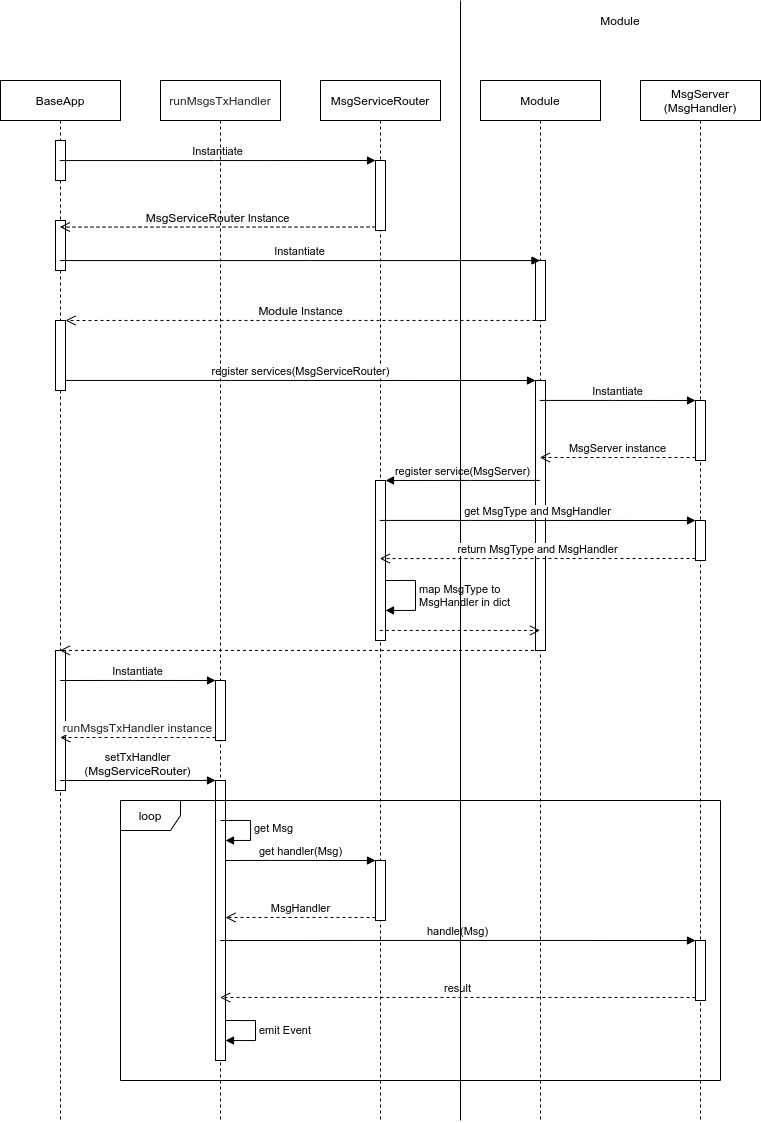

The diagram above was exported from draw.io. Its source (the exported page's mxGraphModel, read from the mxfile embedded in the PNG):
<mxGraphModel dx="1955" dy="889" grid="1" gridSize="10" guides="1" tooltips="1" connect="1" arrows="1" fold="1" page="1" pageScale="1" pageWidth="827" pageHeight="1169" math="0" shadow="0">
  <root>
    <mxCell id="0" />
    <mxCell id="1" parent="0" />
    <mxCell id="P0WtbtnVxwpH9TDV41XD-9" value="BaseApp" style="shape=umlLifeline;perimeter=lifelinePerimeter;whiteSpace=wrap;html=1;container=1;collapsible=0;recursiveResize=0;outlineConnect=0;" parent="1" vertex="1">
      <mxGeometry x="40" y="120" width="120" height="1040" as="geometry" />
    </mxCell>
    <mxCell id="P0WtbtnVxwpH9TDV41XD-15" value="" style="html=1;points=[];perimeter=orthogonalPerimeter;" parent="P0WtbtnVxwpH9TDV41XD-9" vertex="1">
      <mxGeometry x="55" y="60" width="10" height="40" as="geometry" />
    </mxCell>
    <mxCell id="P0WtbtnVxwpH9TDV41XD-16" value="" style="html=1;points=[];perimeter=orthogonalPerimeter;" parent="P0WtbtnVxwpH9TDV41XD-9" vertex="1">
      <mxGeometry x="55" y="140" width="10" height="50" as="geometry" />
    </mxCell>
    <mxCell id="P0WtbtnVxwpH9TDV41XD-20" value="" style="html=1;points=[];perimeter=orthogonalPerimeter;" parent="P0WtbtnVxwpH9TDV41XD-9" vertex="1">
      <mxGeometry x="55" y="240" width="10" height="70" as="geometry" />
    </mxCell>
    <mxCell id="P0WtbtnVxwpH9TDV41XD-41" value="" style="html=1;points=[];perimeter=orthogonalPerimeter;" parent="P0WtbtnVxwpH9TDV41XD-9" vertex="1">
      <mxGeometry x="55" y="570" width="10" height="140" as="geometry" />
    </mxCell>
    <mxCell id="P0WtbtnVxwpH9TDV41XD-10" value="Module" style="shape=umlLifeline;perimeter=lifelinePerimeter;whiteSpace=wrap;html=1;container=1;collapsible=0;recursiveResize=0;outlineConnect=0;" parent="1" vertex="1">
      <mxGeometry x="520" y="120" width="120" height="1040" as="geometry" />
    </mxCell>
    <mxCell id="P0WtbtnVxwpH9TDV41XD-17" value="" style="html=1;points=[];perimeter=orthogonalPerimeter;" parent="P0WtbtnVxwpH9TDV41XD-10" vertex="1">
      <mxGeometry x="55" y="180" width="10" height="60" as="geometry" />
    </mxCell>
    <mxCell id="P0WtbtnVxwpH9TDV41XD-21" value="" style="html=1;points=[];perimeter=orthogonalPerimeter;" parent="P0WtbtnVxwpH9TDV41XD-10" vertex="1">
      <mxGeometry x="55" y="300" width="10" height="270" as="geometry" />
    </mxCell>
    <mxCell id="P0WtbtnVxwpH9TDV41XD-11" value="MsgServiceRouter" style="shape=umlLifeline;perimeter=lifelinePerimeter;whiteSpace=wrap;html=1;container=1;collapsible=0;recursiveResize=0;outlineConnect=0;" parent="1" vertex="1">
      <mxGeometry x="360" y="120" width="120" height="1040" as="geometry" />
    </mxCell>
    <mxCell id="P0WtbtnVxwpH9TDV41XD-12" value="" style="html=1;points=[];perimeter=orthogonalPerimeter;" parent="P0WtbtnVxwpH9TDV41XD-11" vertex="1">
      <mxGeometry x="55" y="80" width="10" height="70" as="geometry" />
    </mxCell>
    <mxCell id="P0WtbtnVxwpH9TDV41XD-37" value="" style="html=1;points=[];perimeter=orthogonalPerimeter;" parent="P0WtbtnVxwpH9TDV41XD-11" vertex="1">
      <mxGeometry x="55" y="400" width="10" height="160" as="geometry" />
    </mxCell>
    <mxCell id="nSSpM4ZVrEqo1LqrSH-K-5" value="&lt;div&gt;map MsgType to&lt;/div&gt;&lt;div&gt;MsgHandler in dict&lt;/div&gt;" style="edgeStyle=orthogonalEdgeStyle;html=1;align=left;spacingLeft=2;endArrow=block;rounded=0;" edge="1" target="P0WtbtnVxwpH9TDV41XD-37" parent="P0WtbtnVxwpH9TDV41XD-11">
      <mxGeometry relative="1" as="geometry">
        <mxPoint x="65" y="500" as="sourcePoint" />
        <Array as="points">
          <mxPoint x="95" y="500" />
          <mxPoint x="95" y="530" />
        </Array>
        <mxPoint x="70" y="520" as="targetPoint" />
      </mxGeometry>
    </mxCell>
    <mxCell id="P0WtbtnVxwpH9TDV41XD-13" value="Instantiate" style="html=1;verticalAlign=bottom;endArrow=block;entryX=0;entryY=0;rounded=0;edgeStyle=orthogonalEdgeStyle;" parent="1" source="P0WtbtnVxwpH9TDV41XD-9" target="P0WtbtnVxwpH9TDV41XD-12" edge="1">
      <mxGeometry relative="1" as="geometry">
        <mxPoint x="225" y="200" as="sourcePoint" />
        <Array as="points">
          <mxPoint x="255" y="200" />
          <mxPoint x="255" y="200" />
        </Array>
      </mxGeometry>
    </mxCell>
    <mxCell id="P0WtbtnVxwpH9TDV41XD-14" value="&lt;span style=&quot;font-size: 12px ; background-color: rgb(248 , 249 , 250)&quot;&gt;MsgServiceRouter&amp;nbsp;&lt;/span&gt;Instance" style="html=1;verticalAlign=bottom;endArrow=open;dashed=1;endSize=8;exitX=0;exitY=0.95;rounded=0;edgeStyle=orthogonalEdgeStyle;" parent="1" source="P0WtbtnVxwpH9TDV41XD-12" target="P0WtbtnVxwpH9TDV41XD-9" edge="1">
      <mxGeometry relative="1" as="geometry">
        <mxPoint x="225" y="276" as="targetPoint" />
        <Array as="points">
          <mxPoint x="180" y="267" />
          <mxPoint x="180" y="267" />
        </Array>
      </mxGeometry>
    </mxCell>
    <mxCell id="P0WtbtnVxwpH9TDV41XD-18" value="Instantiate" style="html=1;verticalAlign=bottom;endArrow=block;rounded=0;edgeStyle=orthogonalEdgeStyle;" parent="1" source="P0WtbtnVxwpH9TDV41XD-9" target="P0WtbtnVxwpH9TDV41XD-10" edge="1">
      <mxGeometry width="80" relative="1" as="geometry">
        <mxPoint x="330" y="300" as="sourcePoint" />
        <mxPoint x="410" y="300" as="targetPoint" />
        <Array as="points">
          <mxPoint x="350" y="300" />
          <mxPoint x="350" y="300" />
        </Array>
      </mxGeometry>
    </mxCell>
    <mxCell id="P0WtbtnVxwpH9TDV41XD-19" value="&lt;span style=&quot;font-size: 12px ; background-color: rgb(248 , 249 , 250)&quot;&gt;Module&amp;nbsp;&lt;/span&gt;Instance" style="html=1;verticalAlign=bottom;endArrow=open;dashed=1;endSize=8;rounded=0;edgeStyle=orthogonalEdgeStyle;" parent="1" source="P0WtbtnVxwpH9TDV41XD-17" target="P0WtbtnVxwpH9TDV41XD-20" edge="1">
      <mxGeometry relative="1" as="geometry">
        <mxPoint x="189.99857142857132" y="360" as="targetPoint" />
        <mxPoint x="385.07" y="357" as="sourcePoint" />
        <Array as="points">
          <mxPoint x="190" y="360" />
          <mxPoint x="190" y="360" />
        </Array>
      </mxGeometry>
    </mxCell>
    <mxCell id="P0WtbtnVxwpH9TDV41XD-22" value="register services(MsgServiceRouter)" style="html=1;verticalAlign=bottom;endArrow=block;entryX=0;entryY=0;rounded=0;edgeStyle=orthogonalEdgeStyle;" parent="1" source="P0WtbtnVxwpH9TDV41XD-20" target="P0WtbtnVxwpH9TDV41XD-21" edge="1">
      <mxGeometry relative="1" as="geometry">
        <mxPoint x="425" y="420" as="sourcePoint" />
        <Array as="points">
          <mxPoint x="270" y="420" />
          <mxPoint x="270" y="420" />
        </Array>
      </mxGeometry>
    </mxCell>
    <mxCell id="P0WtbtnVxwpH9TDV41XD-30" value="MsgServer&lt;br&gt;(MsgHandler)" style="shape=umlLifeline;perimeter=lifelinePerimeter;whiteSpace=wrap;html=1;container=1;collapsible=0;recursiveResize=0;outlineConnect=0;" parent="1" vertex="1">
      <mxGeometry x="680" y="120" width="120" height="1040" as="geometry" />
    </mxCell>
    <mxCell id="P0WtbtnVxwpH9TDV41XD-31" value="" style="html=1;points=[];perimeter=orthogonalPerimeter;" parent="P0WtbtnVxwpH9TDV41XD-30" vertex="1">
      <mxGeometry x="55" y="320" width="10" height="60" as="geometry" />
    </mxCell>
    <mxCell id="P0WtbtnVxwpH9TDV41XD-64" value="" style="html=1;points=[];perimeter=orthogonalPerimeter;" parent="P0WtbtnVxwpH9TDV41XD-30" vertex="1">
      <mxGeometry x="55" y="860" width="10" height="60" as="geometry" />
    </mxCell>
    <mxCell id="nSSpM4ZVrEqo1LqrSH-K-1" value="" style="html=1;points=[];perimeter=orthogonalPerimeter;" vertex="1" parent="P0WtbtnVxwpH9TDV41XD-30">
      <mxGeometry x="55" y="440" width="10" height="40" as="geometry" />
    </mxCell>
    <mxCell id="P0WtbtnVxwpH9TDV41XD-32" value="Instantiate" style="html=1;verticalAlign=bottom;endArrow=block;entryX=0;entryY=0;rounded=0;edgeStyle=orthogonalEdgeStyle;" parent="1" source="P0WtbtnVxwpH9TDV41XD-10" target="P0WtbtnVxwpH9TDV41XD-31" edge="1">
      <mxGeometry relative="1" as="geometry">
        <mxPoint x="655" y="440" as="sourcePoint" />
        <Array as="points">
          <mxPoint x="650" y="440" />
          <mxPoint x="650" y="440" />
        </Array>
      </mxGeometry>
    </mxCell>
    <mxCell id="P0WtbtnVxwpH9TDV41XD-33" value="MsgServer instance" style="html=1;verticalAlign=bottom;endArrow=open;dashed=1;endSize=8;exitX=0;exitY=0.95;rounded=0;edgeStyle=orthogonalEdgeStyle;" parent="1" source="P0WtbtnVxwpH9TDV41XD-31" target="P0WtbtnVxwpH9TDV41XD-10" edge="1">
      <mxGeometry relative="1" as="geometry">
        <mxPoint x="655" y="516" as="targetPoint" />
        <Array as="points">
          <mxPoint x="630" y="497" />
          <mxPoint x="630" y="497" />
        </Array>
      </mxGeometry>
    </mxCell>
    <mxCell id="P0WtbtnVxwpH9TDV41XD-36" value="register service(MsgServer)" style="html=1;verticalAlign=bottom;endArrow=block;rounded=0;edgeStyle=orthogonalEdgeStyle;" parent="1" source="P0WtbtnVxwpH9TDV41XD-10" target="P0WtbtnVxwpH9TDV41XD-37" edge="1">
      <mxGeometry width="80" relative="1" as="geometry">
        <mxPoint x="280" y="600" as="sourcePoint" />
        <mxPoint x="360" y="600" as="targetPoint" />
        <Array as="points">
          <mxPoint x="510" y="520" />
          <mxPoint x="510" y="520" />
        </Array>
      </mxGeometry>
    </mxCell>
    <mxCell id="P0WtbtnVxwpH9TDV41XD-42" value="&lt;span style=&quot;color: rgb(36 , 41 , 47) ; background-color: rgb(255 , 255 , 255)&quot;&gt;runMsgsTxHandler&lt;/span&gt;" style="shape=umlLifeline;perimeter=lifelinePerimeter;whiteSpace=wrap;html=1;container=1;collapsible=0;recursiveResize=0;outlineConnect=0;" parent="1" vertex="1">
      <mxGeometry x="200" y="120" width="120" height="1040" as="geometry" />
    </mxCell>
    <mxCell id="P0WtbtnVxwpH9TDV41XD-47" value="" style="html=1;points=[];perimeter=orthogonalPerimeter;" parent="P0WtbtnVxwpH9TDV41XD-42" vertex="1">
      <mxGeometry x="55" y="600" width="10" height="60" as="geometry" />
    </mxCell>
    <mxCell id="P0WtbtnVxwpH9TDV41XD-51" value="" style="html=1;points=[];perimeter=orthogonalPerimeter;" parent="P0WtbtnVxwpH9TDV41XD-42" vertex="1">
      <mxGeometry x="55" y="700" width="10" height="280" as="geometry" />
    </mxCell>
    <mxCell id="P0WtbtnVxwpH9TDV41XD-67" value="emit Event" style="edgeStyle=orthogonalEdgeStyle;html=1;align=left;spacingLeft=2;endArrow=block;rounded=0;" parent="P0WtbtnVxwpH9TDV41XD-42" edge="1">
      <mxGeometry relative="1" as="geometry">
        <mxPoint x="65" y="940" as="sourcePoint" />
        <Array as="points">
          <mxPoint x="95" y="940" />
          <mxPoint x="95" y="960" />
        </Array>
        <mxPoint x="65" y="960" as="targetPoint" />
      </mxGeometry>
    </mxCell>
    <mxCell id="P0WtbtnVxwpH9TDV41XD-48" value="Instantiate" style="html=1;verticalAlign=bottom;endArrow=block;entryX=0;entryY=0;rounded=0;edgeStyle=orthogonalEdgeStyle;" parent="1" target="P0WtbtnVxwpH9TDV41XD-47" edge="1">
      <mxGeometry relative="1" as="geometry">
        <mxPoint x="99.66666666666674" y="720" as="sourcePoint" />
        <Array as="points">
          <mxPoint x="170" y="720" />
          <mxPoint x="170" y="720" />
        </Array>
      </mxGeometry>
    </mxCell>
    <mxCell id="P0WtbtnVxwpH9TDV41XD-49" value="&lt;span style=&quot;color: rgb(36 , 41 , 47) ; font-size: 12px&quot;&gt;runMsgsTxHandler instance&lt;/span&gt;" style="html=1;verticalAlign=bottom;endArrow=open;dashed=1;endSize=8;exitX=0;exitY=0.95;rounded=0;edgeStyle=orthogonalEdgeStyle;" parent="1" source="P0WtbtnVxwpH9TDV41XD-47" edge="1">
      <mxGeometry relative="1" as="geometry">
        <mxPoint x="99.66666666666674" y="777.0000000000002" as="targetPoint" />
        <Array as="points">
          <mxPoint x="150" y="777" />
          <mxPoint x="150" y="777" />
        </Array>
      </mxGeometry>
    </mxCell>
    <mxCell id="P0WtbtnVxwpH9TDV41XD-52" value="setTxHandler&lt;br&gt;(&lt;span style=&quot;font-size: 12px ; background-color: rgb(248 , 249 , 250)&quot;&gt;MsgServiceRouter&lt;/span&gt;)" style="html=1;verticalAlign=bottom;endArrow=block;entryX=0;entryY=0;rounded=0;edgeStyle=orthogonalEdgeStyle;" parent="1" target="P0WtbtnVxwpH9TDV41XD-51" edge="1">
      <mxGeometry relative="1" as="geometry">
        <mxPoint x="99.66666666666674" y="820" as="sourcePoint" />
        <Array as="points">
          <mxPoint x="255" y="820" />
        </Array>
      </mxGeometry>
    </mxCell>
    <mxCell id="P0WtbtnVxwpH9TDV41XD-59" value="get Msg" style="edgeStyle=orthogonalEdgeStyle;html=1;align=left;spacingLeft=2;endArrow=block;rounded=0;entryX=1;entryY=0;" parent="1" edge="1">
      <mxGeometry relative="1" as="geometry">
        <mxPoint x="260" y="860" as="sourcePoint" />
        <Array as="points">
          <mxPoint x="290" y="860" />
        </Array>
        <mxPoint x="265" y="880" as="targetPoint" />
      </mxGeometry>
    </mxCell>
    <mxCell id="P0WtbtnVxwpH9TDV41XD-60" value="" style="html=1;points=[];perimeter=orthogonalPerimeter;" parent="1" vertex="1">
      <mxGeometry x="415" y="900" width="10" height="60" as="geometry" />
    </mxCell>
    <mxCell id="P0WtbtnVxwpH9TDV41XD-61" value="get handler(Msg)" style="html=1;verticalAlign=bottom;endArrow=block;entryX=0;entryY=0;rounded=0;edgeStyle=orthogonalEdgeStyle;" parent="1" target="P0WtbtnVxwpH9TDV41XD-60" edge="1">
      <mxGeometry relative="1" as="geometry">
        <mxPoint x="265" y="900" as="sourcePoint" />
        <Array as="points">
          <mxPoint x="310" y="900" />
          <mxPoint x="310" y="900" />
        </Array>
      </mxGeometry>
    </mxCell>
    <mxCell id="P0WtbtnVxwpH9TDV41XD-62" value="MsgHandler" style="html=1;verticalAlign=bottom;endArrow=open;dashed=1;endSize=8;exitX=0;exitY=0.95;rounded=0;edgeStyle=orthogonalEdgeStyle;" parent="1" source="P0WtbtnVxwpH9TDV41XD-60" edge="1">
      <mxGeometry relative="1" as="geometry">
        <mxPoint x="265" y="957.0000000000002" as="targetPoint" />
        <Array as="points">
          <mxPoint x="280" y="957" />
          <mxPoint x="280" y="957" />
        </Array>
      </mxGeometry>
    </mxCell>
    <mxCell id="P0WtbtnVxwpH9TDV41XD-65" value="handle(Msg)" style="html=1;verticalAlign=bottom;endArrow=block;entryX=0;entryY=0;rounded=0;edgeStyle=orthogonalEdgeStyle;" parent="1" target="P0WtbtnVxwpH9TDV41XD-64" edge="1">
      <mxGeometry relative="1" as="geometry">
        <mxPoint x="259.66666666666674" y="980" as="sourcePoint" />
        <Array as="points">
          <mxPoint x="500" y="980" />
          <mxPoint x="500" y="980" />
        </Array>
      </mxGeometry>
    </mxCell>
    <mxCell id="P0WtbtnVxwpH9TDV41XD-66" value="result" style="html=1;verticalAlign=bottom;endArrow=open;dashed=1;endSize=8;exitX=0;exitY=0.95;rounded=0;edgeStyle=orthogonalEdgeStyle;" parent="1" source="P0WtbtnVxwpH9TDV41XD-64" edge="1">
      <mxGeometry relative="1" as="geometry">
        <mxPoint x="259.66666666666674" y="1037.0000000000002" as="targetPoint" />
        <Array as="points">
          <mxPoint x="390" y="1037" />
          <mxPoint x="390" y="1037" />
        </Array>
      </mxGeometry>
    </mxCell>
    <mxCell id="P0WtbtnVxwpH9TDV41XD-68" value="loop" style="shape=umlFrame;whiteSpace=wrap;html=1;" parent="1" vertex="1">
      <mxGeometry x="160" y="840" width="600" height="280" as="geometry" />
    </mxCell>
    <mxCell id="P0WtbtnVxwpH9TDV41XD-70" value="" style="endArrow=none;html=1;rounded=0;edgeStyle=orthogonalEdgeStyle;" parent="1" edge="1">
      <mxGeometry width="50" height="50" relative="1" as="geometry">
        <mxPoint x="500" y="1160" as="sourcePoint" />
        <mxPoint x="500" y="40" as="targetPoint" />
      </mxGeometry>
    </mxCell>
    <mxCell id="P0WtbtnVxwpH9TDV41XD-71" value="Module" style="text;html=1;strokeColor=none;fillColor=none;align=center;verticalAlign=middle;whiteSpace=wrap;rounded=0;" parent="1" vertex="1">
      <mxGeometry x="600" y="40" width="120" height="40" as="geometry" />
    </mxCell>
    <mxCell id="nSSpM4ZVrEqo1LqrSH-K-2" value="get MsgType and MsgHandler" style="html=1;verticalAlign=bottom;endArrow=block;entryX=0;entryY=0;rounded=0;edgeStyle=orthogonalEdgeStyle;" edge="1" target="nSSpM4ZVrEqo1LqrSH-K-1" parent="1" source="P0WtbtnVxwpH9TDV41XD-11">
      <mxGeometry relative="1" as="geometry">
        <mxPoint x="665" y="560" as="sourcePoint" />
        <Array as="points">
          <mxPoint x="510" y="560" />
          <mxPoint x="510" y="560" />
        </Array>
      </mxGeometry>
    </mxCell>
    <mxCell id="nSSpM4ZVrEqo1LqrSH-K-3" value="return MsgType and MsgHandler" style="html=1;verticalAlign=bottom;endArrow=open;dashed=1;endSize=8;exitX=0;exitY=0.95;rounded=0;edgeStyle=orthogonalEdgeStyle;" edge="1" source="nSSpM4ZVrEqo1LqrSH-K-1" parent="1" target="P0WtbtnVxwpH9TDV41XD-11">
      <mxGeometry relative="1" as="geometry">
        <mxPoint x="665" y="636" as="targetPoint" />
        <Array as="points">
          <mxPoint x="510" y="598" />
          <mxPoint x="510" y="598" />
        </Array>
      </mxGeometry>
    </mxCell>
    <mxCell id="nSSpM4ZVrEqo1LqrSH-K-7" value="" style="html=1;verticalAlign=bottom;endArrow=open;dashed=1;endSize=8;rounded=0;edgeStyle=orthogonalEdgeStyle;" edge="1" parent="1" source="P0WtbtnVxwpH9TDV41XD-11" target="P0WtbtnVxwpH9TDV41XD-10">
      <mxGeometry relative="1" as="geometry">
        <mxPoint x="720" y="730" as="sourcePoint" />
        <mxPoint x="640" y="730" as="targetPoint" />
        <Array as="points">
          <mxPoint x="500" y="670" />
          <mxPoint x="500" y="670" />
        </Array>
      </mxGeometry>
    </mxCell>
    <mxCell id="nSSpM4ZVrEqo1LqrSH-K-8" value="" style="html=1;verticalAlign=bottom;endArrow=open;dashed=1;endSize=8;rounded=0;edgeStyle=orthogonalEdgeStyle;" edge="1" parent="1" source="P0WtbtnVxwpH9TDV41XD-10" target="P0WtbtnVxwpH9TDV41XD-9">
      <mxGeometry relative="1" as="geometry">
        <mxPoint x="600.1666666666667" y="750" as="sourcePoint" />
        <mxPoint x="760.0000000000002" y="750" as="targetPoint" />
        <Array as="points">
          <mxPoint x="280" y="690" />
          <mxPoint x="280" y="690" />
        </Array>
      </mxGeometry>
    </mxCell>
  </root>
</mxGraphModel>